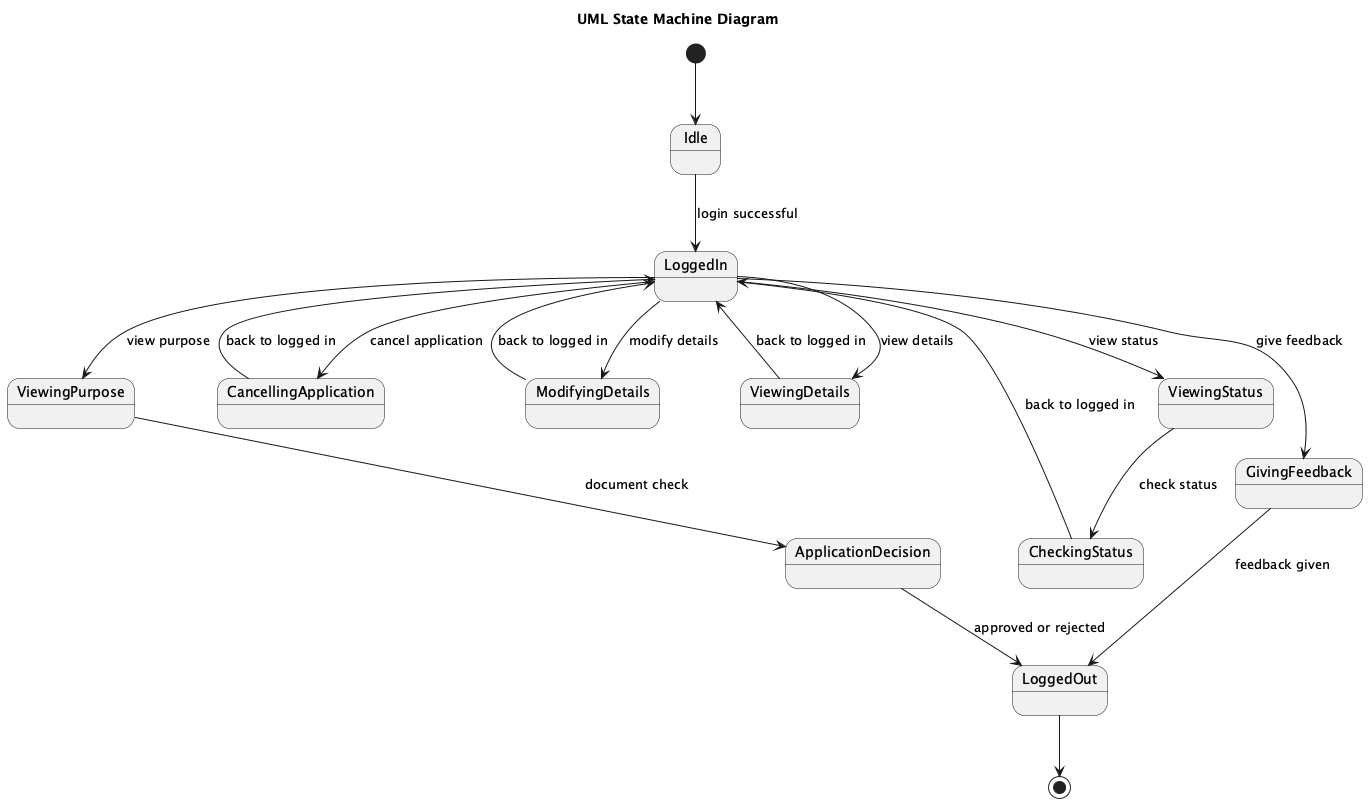

The diagram above was rendered by PlantUML. Its source (embedded in the PNG):
@startuml
title UML State Machine Diagram

[*] --> Idle
Idle --> LoggedIn : login successful
LoggedIn --> ViewingStatus : view status
ViewingStatus --> CheckingStatus : check status
CheckingStatus --> LoggedIn : back to logged in
LoggedIn --> CancellingApplication : cancel application
CancellingApplication --> LoggedIn : back to logged in
LoggedIn --> ModifyingDetails : modify details
ModifyingDetails --> LoggedIn : back to logged in
LoggedIn --> ViewingDetails : view details
ViewingDetails --> LoggedIn : back to logged in
LoggedIn --> ViewingPurpose : view purpose
ViewingPurpose --> ApplicationDecision : document check
ApplicationDecision --> LoggedOut : approved or rejected
LoggedIn --> GivingFeedback : give feedback
GivingFeedback --> LoggedOut : feedback given
LoggedOut --> [*]
@enduml